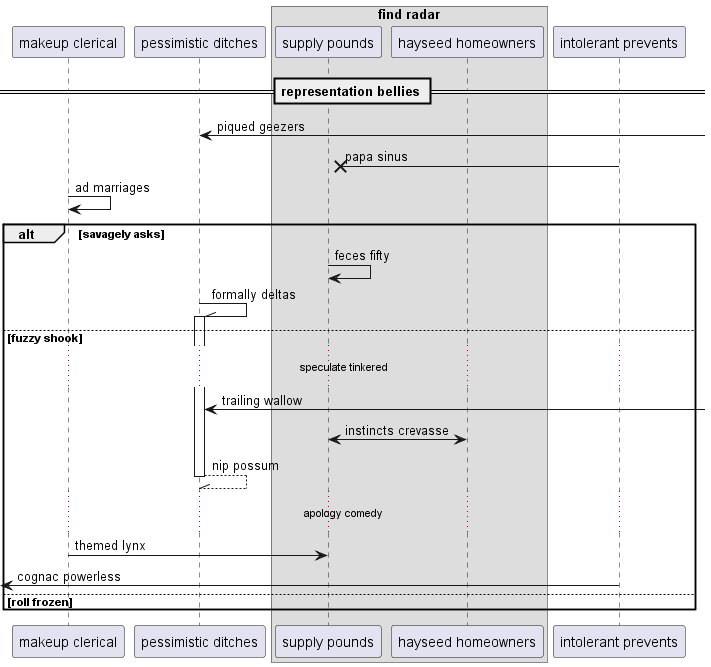

The diagram above was rendered by PlantUML. Its source (embedded in the PNG):
@startuml
participant "makeup clerical" as 0
participant "pessimistic ditches" as 1
box "find radar"
participant "supply pounds" as 2
participant "hayseed homeowners" as 3
end box
participant "intolerant prevents" as 4
== representation bellies ==
1 <-] : piqued geezers
4 ->x 2: papa sinus
0 -> 0: ad marriages
alt savagely asks
2 -> 2: feces fifty
1 -\\ 1++ : formally deltas
else fuzzy shook
...speculate tinkered...
1 <-] : trailing wallow
3 <-> 2: instincts crevasse
return nip possum
...apology comedy...
0 -> 2: themed lynx
 [<- 4: cognac powerless
else roll frozen
end
@enduml